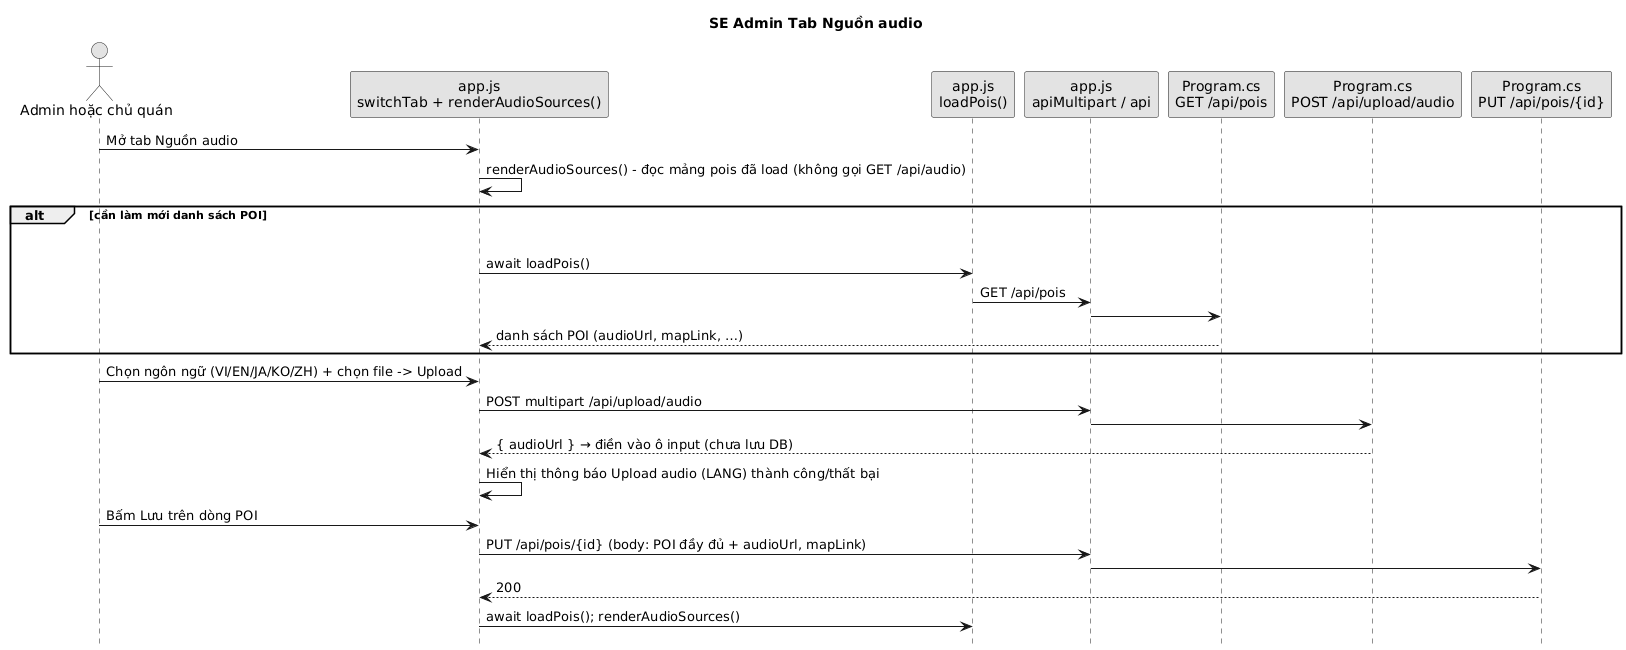

The diagram above was rendered by PlantUML. Its source (embedded in the PNG):
@startuml
title SE Admin Tab Nguồn audio 
skinparam shadowing false
skinparam monochrome true
hide footbox

actor "Admin hoặc chủ quán" as U
participant "app.js\nswitchTab + renderAudioSources()" as FE
participant "app.js\nloadPois()" as LOAD
participant "app.js\napiMultipart / api" as APIJS
participant "Program.cs\nGET /api/pois" as GETP
participant "Program.cs\nPOST /api/upload/audio" as UP
participant "Program.cs\nPUT /api/pois/{id}" as PUTP

U -> FE : Mở tab Nguồn audio
FE -> FE : renderAudioSources() - đọc mảng pois đã load (không gọi GET /api/audio)

alt cần làm mới danh sách POI
  U -[hidden]-> FE
  APIJS -[hidden]-> PUTP
  FE -> LOAD : await loadPois()
  LOAD -> APIJS : GET /api/pois
  APIJS -> GETP
  GETP --> FE : danh sách POI (audioUrl, mapLink, …)
end

U -> FE : Chọn ngôn ngữ (VI/EN/JA/KO/ZH) + chọn file -> Upload
FE -> APIJS : POST multipart /api/upload/audio
APIJS -> UP
UP --> FE : { audioUrl } → điền vào ô input (chưa lưu DB)
FE -> FE : Hiển thị thông báo Upload audio (LANG) thành công/thất bại

U -> FE : Bấm Lưu trên dòng POI
FE -> APIJS : PUT /api/pois/{id} (body: POI đầy đủ + audioUrl, mapLink)
APIJS -> PUTP
PUTP --> FE : 200
FE -> LOAD : await loadPois(); renderAudioSources()
@enduml